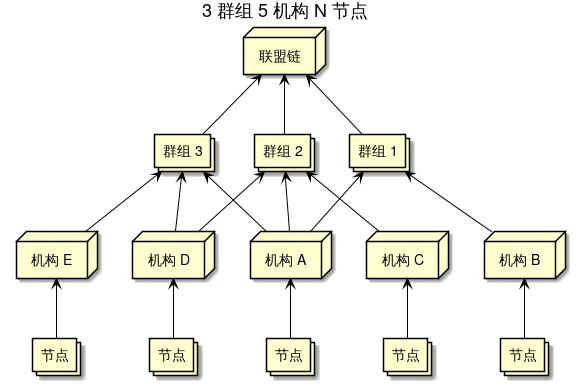

The diagram above was rendered by PlantUML. Its source (embedded in the PNG):
@startuml
!include <tupadr3/common>
!include <tupadr3/font-awesome/server>
!include <archimate/Archimate>

title 3 群组 5 机构 N 节点

' Elements
node "联盟链" as LML

collections "群组 1" as Group1
collections "群组 2" as Group2
collections "群组 3" as Group3

node "机构 A" as A
node "机构 B" as B
node "机构 C" as C
node "机构 D" as D
node "机构 E" as E

collections "节点" as node1
collections "节点" as node2
collections "节点" as node3
collections "节点" as node4
collections "节点" as node5

Group1 -up-> LML
Group2 -up-> LML
Group3 -up-> LML

A -up-> Group1
A -up-> Group2
A -up-> Group3
B -up-> Group1
C -up-> Group2
D -up-> Group2
D -up-> Group3
E -up-> Group3

node1 -up-> A
node2 -up-> B
node3 -up-> C
node4 -up-> D
node5 -up-> E

@enduml